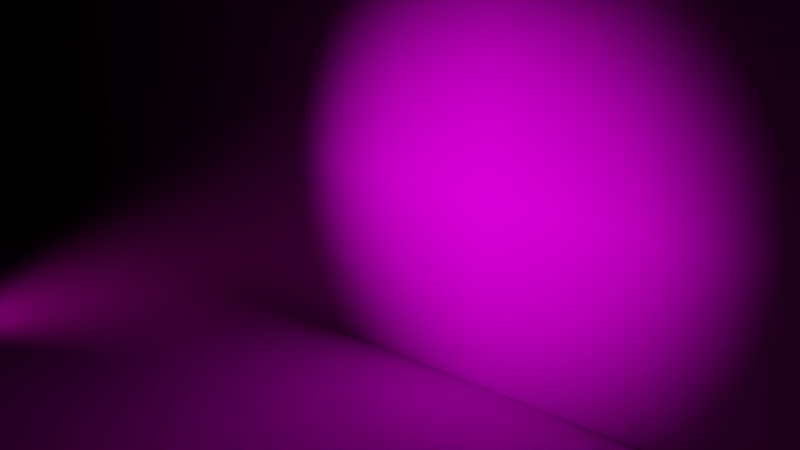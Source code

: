 # Source: projector.blend  (saved by Blender 2.82.7; exported with 4.5.12 LTS)
import bpy
from mathutils import Matrix  # noqa: F401  (used for matrix-valued properties, if any)

bpy.ops.wm.read_factory_settings(use_empty=True)
scene = bpy.context.scene
scene.name = 'Scene'

# ---- collections
col_collection = bpy.data.collections.new('Collection'); scene.collection.children.link(col_collection)

# ---- world
world_world = bpy.data.worlds.new('World'); scene.world = world_world
world_world.use_nodes = True; world_world.node_tree.nodes.clear()
_N = world_world.node_tree.nodes; _L = world_world.node_tree.links
n0 = _N.new('ShaderNodeOutputWorld'); n0.name = 'World Output'; n0.location = (300, 300)
n1 = _N.new('ShaderNodeBackground'); n1.name = 'Background'; n1.location = (6, 330)
n1.inputs[0].default_value = (0.0121, 0.0121, 0.0121, 1.0)
n2 = _N.new('ShaderNodeVolumePrincipled'); n2.name = 'Principled Volume'; n2.location = (-56, 224)
n2.inputs[0].default_value = (0.2547, 0.2567, 0.1906, 1.0)
n2.inputs[2].default_value = 0.15
n2.inputs[4].default_value = 0.5364
_L.new(n1.outputs[0], n0.inputs[0])
_L.new(n2.outputs[0], n0.inputs[1])
n0.is_active_output = True
world_world.use_eevee_finite_volume = True
world_world.color = (0.05088, 0.05088, 0.05088)
world_world.use_sun_shadow = False
world_world.sun_shadow_jitter_overblur = 0.0

# ---- cameras
cam_camera = bpy.data.cameras.new('Camera')
cam_camera.clip_end = 100.0
cam_camera.ortho_scale = 7.314

# ---- lights
light_light = bpy.data.lights.new('Light', 'SPOT')
light_light.transmission_factor = 0.0
light_light.energy = 1026.0
light_light.shadow_soft_size = 0.004
light_light.shadow_maximum_resolution = 0.006
light_light.use_absolute_resolution = True
light_light.spot_blend = 1.0
light_light.spot_size = 1.002
light_light.use_nodes = True; light_light.node_tree.nodes.clear()
_N = light_light.node_tree.nodes; _L = light_light.node_tree.links
n0 = _N.new('ShaderNodeOutputLight'); n0.name = 'Light Output'; n0.location = (559, 124)
n1 = _N.new('ShaderNodeEmission'); n1.name = 'Emission'; n1.location = (366, 148)
n1.inputs[1].default_value = 1.7
n2 = _N.new('ShaderNodeTexImage'); n2.name = 'Image Texture'; n2.location = (60, 165)
n2.image = None
n2.extension = 'CLIP'
n3 = _N.new('ShaderNodeMapping'); n3.name = 'Mapping'; n3.location = (-153, 214)
n3.inputs[1].default_value = (0.5, 0.5, 0.0)
n3.inputs[2].default_value = (0.0, 0.0, 1.571)
n3.inputs[3].default_value = (1.92, 1.08, 1.0)
n4 = _N.new('ShaderNodeVectorMath'); n4.name = 'Vector Math'; n4.location = (-313, 254)
n4.operation = 'DIVIDE'
n5 = _N.new('ShaderNodeTexCoord'); n5.name = 'Texture Coordinate'; n5.location = (-689, 141)
n6 = _N.new('ShaderNodeSeparateXYZ'); n6.name = 'Separate XYZ'; n6.location = (-496, 40)
n7 = _N.new('ShaderNodeNewGeometry'); n7.name = 'Geometry'; n7.location = (0, 0)
n8 = _N.new('ShaderNodeVectorTransform'); n8.name = 'Vector Transform'; n8.location = (0, 0)
n8.vector_type = 'NORMAL'
_L.new(n1.outputs[0], n0.inputs[0])
_L.new(n2.outputs[0], n1.inputs[0])
_L.new(n3.outputs[0], n2.inputs[0])
_L.new(n4.outputs[0], n3.inputs[0])
_L.new(n6.outputs[2], n4.inputs[1])
_L.new(n7.outputs[4], n8.inputs[0])
_L.new(n8.outputs[0], n4.inputs[0])
_L.new(n8.outputs[0], n6.inputs[0])
n0.is_active_output = True

# ---- meshes
me_plane = bpy.data.meshes.new('Plane')
me_plane.from_pydata([(-8.155, -8.155, 0.0), (8.155, -8.155, 0.0), (-8.155, 8.155, 0.0), (8.155, 8.155, 0.0)], [], [(0, 1, 3, 2)])
_uv = me_plane.uv_layers.new(name='UVMap')
_uv.uv.foreach_set('vector', [0.0, 0.0, 1.0, 0.0, 1.0, 1.0, 0.0, 1.0])
me_plane.use_remesh_fix_poles = True
me_plane.use_remesh_preserve_attributes = False
me_plane.use_mirror_vertex_groups = False
me_plane.update()
me_plane_001 = bpy.data.meshes.new('Plane.001')
me_plane_001.from_pydata([(-5.3, -5.3, 0.0), (5.3, -5.3, 0.0), (-5.3, 5.3, 0.0), (5.3, 5.3, 0.0)], [], [(0, 1, 3, 2)])
_uv = me_plane_001.uv_layers.new(name='UVMap')
_uv.uv.foreach_set('vector', [0.0, 0.0, 1.0, 0.0, 1.0, 1.0, 0.0, 1.0])
me_plane_001.use_remesh_fix_poles = True
me_plane_001.use_remesh_preserve_attributes = False
me_plane_001.use_mirror_vertex_groups = False
me_plane_001.update()

# ---- objects
ob_light = bpy.data.objects.new('Light', light_light)
ob_camera = bpy.data.objects.new('Camera', cam_camera)
ob_plane = bpy.data.objects.new('Plane', me_plane)
ob_plane_001 = bpy.data.objects.new('Plane.001', me_plane_001)

# ---- transforms, parenting, visibility, modifiers, constraints
ob_light.location = (3.17, -1.56, 1.31)
ob_light.rotation_euler = (0.0, 1.571, 0.0)
ob_light.lock_rotations_4d = False
ob_light.empty_display_type = 'ARROWS'
ob_light.color = (0.0, 0.0, 0.0, 0.0)
ob_light.lineart.crease_threshold = 0.0
ob_camera.location = (4.337, 2.11, 2.762)
ob_camera.rotation_euler = (1.283, -0.02115, 2.408)
ob_camera.scale = (1.0, 1.0, 1.0)
ob_camera.lock_rotations_4d = False
ob_camera.empty_display_type = 'ARROWS'
ob_camera.color = (0.0, 0.0, 0.0, 0.0)
ob_camera.display_type = 'WIRE'
ob_camera.lineart.crease_threshold = 0.0
ob_plane.location = (0.29, -0.3, 1.1)
ob_plane.rotation_euler = (-0.07854, 1.571, 0.0)
ob_plane.lineart.crease_threshold = 0.0
ob_plane_001.location = (1.45, -1.77, 0.3)
ob_plane_001.lineart.crease_threshold = 0.0

# ---- collection membership
col_collection.objects.link(ob_light)
col_collection.objects.link(ob_camera)
col_collection.objects.link(ob_plane)
col_collection.objects.link(ob_plane_001)

# ---- scene / render settings (as saved in the file)
scene.camera = ob_camera
scene.frame_start = 1; scene.frame_end = 250; scene.frame_set(1)
scene.render.engine = 'CYCLES'
scene.cycles.samples = 300
scene.cycles.sampling_pattern = 'TABULATED_SOBOL'
scene.cycles.use_adaptive_sampling = False
scene.cycles.use_light_tree = False
scene.view_settings.view_transform = 'Filmic'
bpy.context.view_layer.update()
